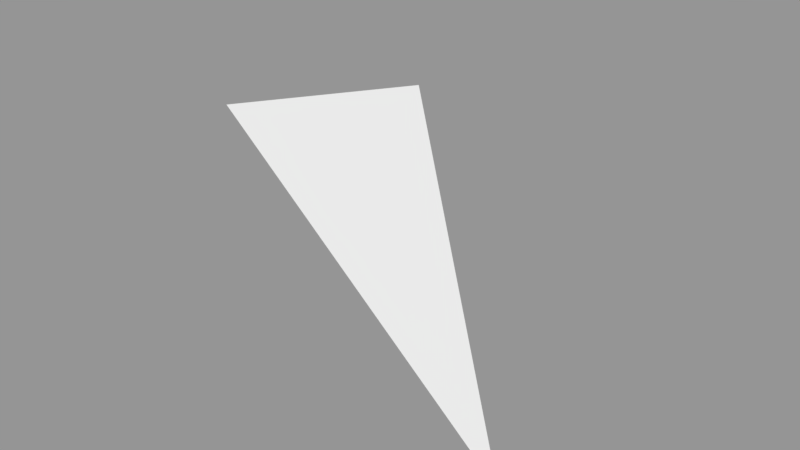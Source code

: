 # Source: Surface120.blend  (saved by Blender 2.79.0; exported with 4.5.12 LTS)
import bpy
from mathutils import Matrix  # noqa: F401  (used for matrix-valued properties, if any)

bpy.ops.wm.read_factory_settings(use_empty=True)
scene = bpy.context.scene
scene.name = 'Scene'

# ---- collections
col_collection_1 = bpy.data.collections.new('Collection 1'); scene.collection.children.link(col_collection_1)

# ---- meshes
me_sphere_123 = bpy.data.meshes.new('Sphere.123')
me_sphere_123.from_pydata([(-0.3536, 0.1464, -0.9239), (-0.2706, 0.2706, -0.9239), (0.0, 1.51e-07, -1.0)], [], [(2, 0, 1)])
_ca = me_sphere_123.color_attributes.new('Col', 'BYTE_COLOR', 'CORNER')
_ca.data.foreach_set('color', [1.0, 1.0, 1.0, 1.0, 1.0, 1.0, 1.0, 1.0, 1.0, 1.0, 1.0, 1.0])
me_sphere_123.use_remesh_preserve_volume = False
me_sphere_123.use_remesh_preserve_attributes = False
me_sphere_123.use_mirror_vertex_groups = False
me_sphere_123.update()

# ---- objects
ob_surface120 = bpy.data.objects.new('Surface120', me_sphere_123)

# ---- transforms, parenting, visibility, modifiers, constraints
ob_surface120.location = (0.0, 0.0, 0.0)
ob_surface120.scale = (1e+04, 1e+04, 1e+04)
ob_surface120.lineart.crease_threshold = 0.0

# ---- collection membership
col_collection_1.objects.link(ob_surface120)

# ---- scene / render settings (as saved in the file)
scene.frame_start = 1; scene.frame_end = 250; scene.frame_set(1)
scene.render.engine = 'BLENDER_EEVEE_NEXT'
scene.render.resolution_percentage = 50
scene.render.dither_intensity = 0.0
scene.cycles.use_denoising = False
scene.cycles.samples = 128
scene.cycles.sampling_pattern = 'TABULATED_SOBOL'
scene.cycles.use_adaptive_sampling = False
scene.cycles.use_light_tree = False
scene.cycles.blur_glossy = 0.0
scene.cycles.sample_clamp_indirect = 0.0
scene.view_settings.view_transform = 'Standard'
bpy.context.view_layer.update()

# ---- added for rendering (the .blend has no active camera and no usable light): camera, sun + grey world if the file has none
cam_auto = bpy.data.cameras.new('AutoCamera')
cam_auto.lens = 50.0
cam_auto.sensor_width = 36.0
cam_auto.clip_end = 73342.6
ob_auto_camera = bpy.data.objects.new('AutoCamera', cam_auto)
scene.collection.objects.link(ob_auto_camera)
ob_auto_camera.location = (2411.32, -3661.91, -6276.13)
ob_auto_camera.rotation_euler = (1.09748, -7.21219e-08, 0.694738)
scene.camera = ob_auto_camera
light_auto_sun = bpy.data.lights.new('AutoSun', 'SUN')
light_auto_sun.energy = 3.0
light_auto_sun.angle = 0.0523599
ob_auto_sun = bpy.data.objects.new('AutoSun', light_auto_sun)
scene.collection.objects.link(ob_auto_sun)
ob_auto_sun.rotation_euler = (0.872665, 0.174533, 0.523599)
if scene.world is None:
    world_auto = bpy.data.worlds.new('AutoWorld')
    world_auto.color = (0.3, 0.3, 0.3)
    scene.world = world_auto
bpy.context.view_layer.update()
